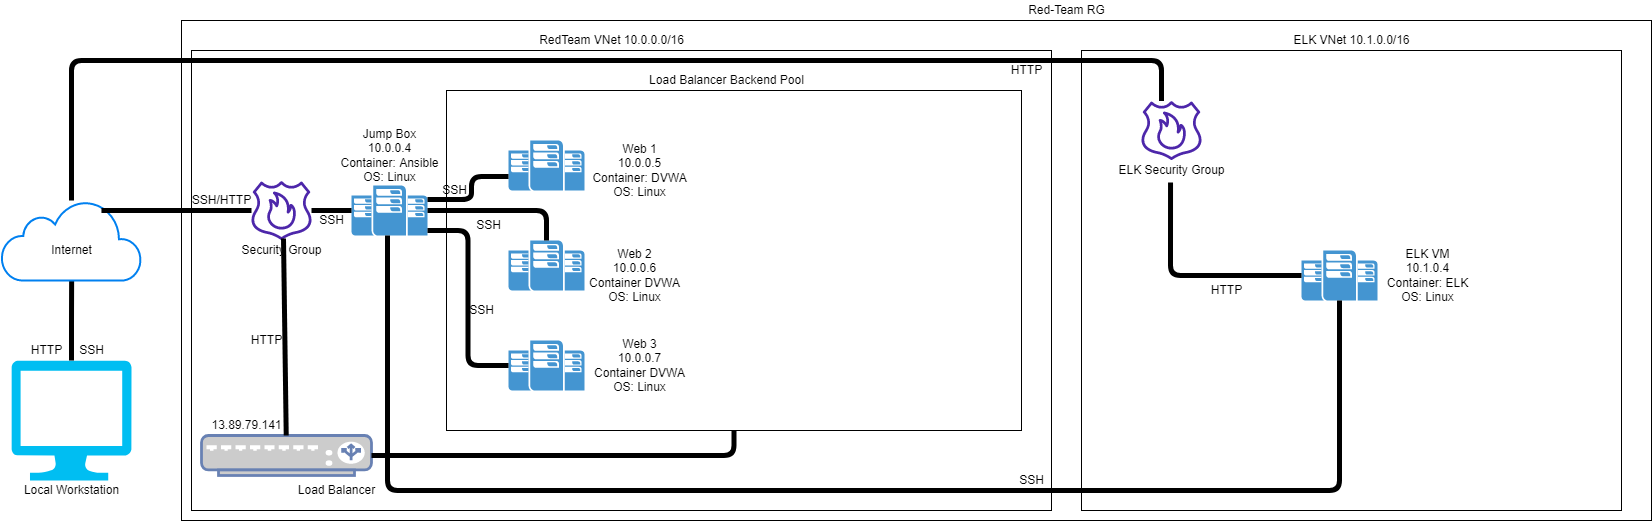

The diagram above was exported from draw.io. Its source (the exported page's mxGraphModel, read from the mxfile embedded in the PNG):
<mxGraphModel dx="460" dy="752" grid="1" gridSize="10" guides="1" tooltips="1" connect="1" arrows="1" fold="1" page="1" pageScale="1" pageWidth="1169" pageHeight="826" math="0" shadow="0">
  <root>
    <mxCell id="0" />
    <mxCell id="1" parent="0" />
    <mxCell id="y746Bd8RxoRenpPz81_X-1" value="" style="verticalLabelPosition=bottom;html=1;verticalAlign=top;align=center;strokeColor=none;fillColor=#00BEF2;shape=mxgraph.azure.computer;pointerEvents=1;" parent="1" vertex="1">
      <mxGeometry x="50" y="380" width="120" height="120" as="geometry" />
    </mxCell>
    <mxCell id="y746Bd8RxoRenpPz81_X-2" value="Local Workstation" style="text;html=1;resizable=0;autosize=1;align=center;verticalAlign=middle;points=[];fillColor=none;strokeColor=none;rounded=0;" parent="1" vertex="1">
      <mxGeometry x="55" y="500" width="110" height="20" as="geometry" />
    </mxCell>
    <mxCell id="y746Bd8RxoRenpPz81_X-6" value="SSH" style="text;html=1;resizable=0;autosize=1;align=center;verticalAlign=middle;points=[];fillColor=none;strokeColor=none;rounded=0;" parent="1" vertex="1">
      <mxGeometry x="110" y="360" width="40" height="20" as="geometry" />
    </mxCell>
    <mxCell id="y746Bd8RxoRenpPz81_X-3" value="" style="endArrow=none;html=1;rounded=1;strokeWidth=5;" parent="1" edge="1">
      <mxGeometry width="50" height="50" relative="1" as="geometry">
        <mxPoint x="110" y="380" as="sourcePoint" />
        <mxPoint x="110.14" y="300" as="targetPoint" />
        <Array as="points">
          <mxPoint x="110" y="360" />
          <mxPoint x="110" y="340" />
        </Array>
      </mxGeometry>
    </mxCell>
    <mxCell id="y746Bd8RxoRenpPz81_X-7" value="" style="html=1;verticalLabelPosition=bottom;align=center;labelBackgroundColor=#ffffff;verticalAlign=top;strokeWidth=2;strokeColor=#0080F0;shadow=0;dashed=0;shape=mxgraph.ios7.icons.cloud;" parent="1" vertex="1">
      <mxGeometry x="40" y="220" width="140" height="80" as="geometry" />
    </mxCell>
    <mxCell id="y746Bd8RxoRenpPz81_X-8" value="Internet" style="text;html=1;resizable=0;autosize=1;align=center;verticalAlign=middle;points=[];fillColor=none;strokeColor=none;rounded=0;" parent="1" vertex="1">
      <mxGeometry x="80" y="260" width="60" height="20" as="geometry" />
    </mxCell>
    <mxCell id="y746Bd8RxoRenpPz81_X-9" value="" style="rounded=0;whiteSpace=wrap;html=1;" parent="1" vertex="1">
      <mxGeometry x="220" y="40" width="1470" height="500" as="geometry" />
    </mxCell>
    <mxCell id="y746Bd8RxoRenpPz81_X-12" value="Red-Team RG" style="text;html=1;resizable=0;autosize=1;align=center;verticalAlign=middle;points=[];fillColor=none;strokeColor=none;rounded=0;" parent="1" vertex="1">
      <mxGeometry x="1060" y="20" width="90" height="20" as="geometry" />
    </mxCell>
    <mxCell id="y746Bd8RxoRenpPz81_X-13" value="" style="rounded=0;whiteSpace=wrap;html=1;" parent="1" vertex="1">
      <mxGeometry x="230" y="70" width="860" height="460" as="geometry" />
    </mxCell>
    <mxCell id="y746Bd8RxoRenpPz81_X-14" value="RedTeam VNet 10.0.0.0/16" style="text;html=1;resizable=0;autosize=1;align=center;verticalAlign=middle;points=[];fillColor=none;strokeColor=none;rounded=0;" parent="1" vertex="1">
      <mxGeometry x="570" y="50" width="160" height="20" as="geometry" />
    </mxCell>
    <mxCell id="y746Bd8RxoRenpPz81_X-15" value="" style="sketch=0;outlineConnect=0;fontColor=#232F3E;gradientColor=none;fillColor=#4D27AA;strokeColor=none;dashed=0;verticalLabelPosition=bottom;verticalAlign=top;align=center;html=1;fontSize=12;fontStyle=0;aspect=fixed;pointerEvents=1;shape=mxgraph.aws4.route_53_resolver_dns_firewall;" parent="1" vertex="1">
      <mxGeometry x="290" y="200" width="60" height="60" as="geometry" />
    </mxCell>
    <mxCell id="y746Bd8RxoRenpPz81_X-16" value="Security Group" style="text;html=1;resizable=0;autosize=1;align=center;verticalAlign=middle;points=[];fillColor=none;strokeColor=none;rounded=0;" parent="1" vertex="1">
      <mxGeometry x="270" y="260" width="100" height="20" as="geometry" />
    </mxCell>
    <mxCell id="y746Bd8RxoRenpPz81_X-17" value="" style="endArrow=none;html=1;rounded=1;strokeWidth=5;entryX=0.714;entryY=0.125;entryDx=0;entryDy=0;entryPerimeter=0;" parent="1" source="y746Bd8RxoRenpPz81_X-15" target="y746Bd8RxoRenpPz81_X-7" edge="1">
      <mxGeometry width="50" height="50" relative="1" as="geometry">
        <mxPoint x="150" y="310.0000000000001" as="sourcePoint" />
        <mxPoint x="150" y="230" as="targetPoint" />
        <Array as="points">
          <mxPoint x="190" y="230" />
        </Array>
      </mxGeometry>
    </mxCell>
    <mxCell id="y746Bd8RxoRenpPz81_X-18" value="SSH/HTTP" style="text;html=1;resizable=0;autosize=1;align=center;verticalAlign=middle;points=[];fillColor=none;strokeColor=none;rounded=0;" parent="1" vertex="1">
      <mxGeometry x="225" y="210" width="70" height="20" as="geometry" />
    </mxCell>
    <mxCell id="y746Bd8RxoRenpPz81_X-19" value="" style="pointerEvents=1;shadow=0;dashed=0;html=1;strokeColor=none;fillColor=#4495D1;labelPosition=center;verticalLabelPosition=bottom;verticalAlign=top;align=center;outlineConnect=0;shape=mxgraph.veeam.data_center;" parent="1" vertex="1">
      <mxGeometry x="390" y="205" width="76" height="50" as="geometry" />
    </mxCell>
    <mxCell id="y746Bd8RxoRenpPz81_X-20" value="" style="endArrow=none;html=1;rounded=1;strokeWidth=5;" parent="1" source="y746Bd8RxoRenpPz81_X-19" target="y746Bd8RxoRenpPz81_X-15" edge="1">
      <mxGeometry width="50" height="50" relative="1" as="geometry">
        <mxPoint x="350" y="310.0000000000001" as="sourcePoint" />
        <mxPoint x="350.1400000000001" y="230" as="targetPoint" />
      </mxGeometry>
    </mxCell>
    <mxCell id="y746Bd8RxoRenpPz81_X-21" value="Jump Box&lt;br&gt;10.0.0.4&lt;br&gt;Container: Ansible&lt;br&gt;OS: Linux" style="text;html=1;resizable=0;autosize=1;align=center;verticalAlign=middle;points=[];fillColor=none;strokeColor=none;rounded=0;" parent="1" vertex="1">
      <mxGeometry x="373" y="145" width="110" height="60" as="geometry" />
    </mxCell>
    <mxCell id="y746Bd8RxoRenpPz81_X-23" value="" style="rounded=0;whiteSpace=wrap;html=1;" parent="1" vertex="1">
      <mxGeometry x="485" y="110" width="575" height="340" as="geometry" />
    </mxCell>
    <mxCell id="y746Bd8RxoRenpPz81_X-24" value="Load Balancer Backend Pool" style="text;html=1;resizable=0;autosize=1;align=center;verticalAlign=middle;points=[];fillColor=none;strokeColor=none;rounded=0;" parent="1" vertex="1">
      <mxGeometry x="680" y="90" width="170" height="20" as="geometry" />
    </mxCell>
    <mxCell id="y746Bd8RxoRenpPz81_X-29" value="" style="fontColor=#0066CC;verticalAlign=top;verticalLabelPosition=bottom;labelPosition=center;align=center;html=1;outlineConnect=0;fillColor=#CCCCCC;strokeColor=#6881B3;gradientColor=none;gradientDirection=north;strokeWidth=2;shape=mxgraph.networks.load_balancer;" parent="1" vertex="1">
      <mxGeometry x="240" y="455" width="170" height="40" as="geometry" />
    </mxCell>
    <mxCell id="y746Bd8RxoRenpPz81_X-31" value="Load Balancer" style="text;html=1;resizable=0;autosize=1;align=center;verticalAlign=middle;points=[];fillColor=none;strokeColor=none;rounded=0;" parent="1" vertex="1">
      <mxGeometry x="330" y="500" width="90" height="20" as="geometry" />
    </mxCell>
    <mxCell id="y746Bd8RxoRenpPz81_X-32" value="13.89.79.141" style="text;html=1;resizable=0;autosize=1;align=center;verticalAlign=middle;points=[];fillColor=none;strokeColor=none;rounded=0;" parent="1" vertex="1">
      <mxGeometry x="240" y="435" width="90" height="20" as="geometry" />
    </mxCell>
    <mxCell id="y746Bd8RxoRenpPz81_X-34" value="" style="endArrow=none;html=1;rounded=1;strokeWidth=5;entryX=1;entryY=0.5;entryDx=0;entryDy=0;entryPerimeter=0;edgeStyle=orthogonalEdgeStyle;exitX=0.5;exitY=1;exitDx=0;exitDy=0;" parent="1" source="y746Bd8RxoRenpPz81_X-23" edge="1" target="y746Bd8RxoRenpPz81_X-29">
      <mxGeometry width="50" height="50" relative="1" as="geometry">
        <mxPoint x="555" y="475" as="sourcePoint" />
        <mxPoint x="460" y="480.0000000000001" as="targetPoint" />
      </mxGeometry>
    </mxCell>
    <mxCell id="97gR8AN4sVrQSDpd0cvO-1" value="HTTP" style="text;html=1;resizable=0;autosize=1;align=center;verticalAlign=middle;points=[];fillColor=none;strokeColor=none;rounded=0;" vertex="1" parent="1">
      <mxGeometry x="60" y="360" width="50" height="20" as="geometry" />
    </mxCell>
    <mxCell id="97gR8AN4sVrQSDpd0cvO-2" value="" style="endArrow=none;html=1;rounded=1;strokeWidth=5;entryX=0.52;entryY=-0.1;entryDx=0;entryDy=0;entryPerimeter=0;" edge="1" parent="1" source="y746Bd8RxoRenpPz81_X-29" target="y746Bd8RxoRenpPz81_X-16">
      <mxGeometry width="50" height="50" relative="1" as="geometry">
        <mxPoint x="120" y="390" as="sourcePoint" />
        <mxPoint x="320" y="260" as="targetPoint" />
      </mxGeometry>
    </mxCell>
    <mxCell id="97gR8AN4sVrQSDpd0cvO-3" value="" style="pointerEvents=1;shadow=0;dashed=0;html=1;strokeColor=none;fillColor=#4495D1;labelPosition=center;verticalLabelPosition=bottom;verticalAlign=top;align=center;outlineConnect=0;shape=mxgraph.veeam.data_center;" vertex="1" parent="1">
      <mxGeometry x="547" y="160" width="76" height="50" as="geometry" />
    </mxCell>
    <mxCell id="97gR8AN4sVrQSDpd0cvO-4" value="" style="pointerEvents=1;shadow=0;dashed=0;html=1;strokeColor=none;fillColor=#4495D1;labelPosition=center;verticalLabelPosition=bottom;verticalAlign=top;align=center;outlineConnect=0;shape=mxgraph.veeam.data_center;" vertex="1" parent="1">
      <mxGeometry x="547" y="260" width="76" height="50" as="geometry" />
    </mxCell>
    <mxCell id="97gR8AN4sVrQSDpd0cvO-5" value="" style="pointerEvents=1;shadow=0;dashed=0;html=1;strokeColor=none;fillColor=#4495D1;labelPosition=center;verticalLabelPosition=bottom;verticalAlign=top;align=center;outlineConnect=0;shape=mxgraph.veeam.data_center;" vertex="1" parent="1">
      <mxGeometry x="547" y="360" width="76" height="50" as="geometry" />
    </mxCell>
    <mxCell id="97gR8AN4sVrQSDpd0cvO-6" value="" style="endArrow=none;html=1;rounded=1;strokeWidth=5;edgeStyle=orthogonalEdgeStyle;" edge="1" parent="1" source="97gR8AN4sVrQSDpd0cvO-4" target="y746Bd8RxoRenpPz81_X-19">
      <mxGeometry width="50" height="50" relative="1" as="geometry">
        <mxPoint x="512.7235023041474" y="427" as="sourcePoint" />
        <mxPoint x="510" y="230" as="targetPoint" />
        <Array as="points">
          <mxPoint x="585" y="230" />
        </Array>
      </mxGeometry>
    </mxCell>
    <mxCell id="97gR8AN4sVrQSDpd0cvO-7" value="" style="endArrow=none;html=1;rounded=1;strokeWidth=5;edgeStyle=orthogonalEdgeStyle;" edge="1" parent="1">
      <mxGeometry width="50" height="50" relative="1" as="geometry">
        <mxPoint x="547" y="195.89171974522299" as="sourcePoint" />
        <mxPoint x="466" y="219.10828025477713" as="targetPoint" />
        <Array as="points">
          <mxPoint x="510" y="196" />
          <mxPoint x="510" y="219" />
        </Array>
      </mxGeometry>
    </mxCell>
    <mxCell id="97gR8AN4sVrQSDpd0cvO-8" value="" style="endArrow=none;html=1;rounded=1;strokeWidth=5;entryX=1;entryY=0.9;entryDx=0;entryDy=0;entryPerimeter=0;edgeStyle=orthogonalEdgeStyle;" edge="1" parent="1" source="97gR8AN4sVrQSDpd0cvO-5" target="y746Bd8RxoRenpPz81_X-19">
      <mxGeometry width="50" height="50" relative="1" as="geometry">
        <mxPoint x="547" y="386.781719745223" as="sourcePoint" />
        <mxPoint x="466" y="409.9982802547771" as="targetPoint" />
      </mxGeometry>
    </mxCell>
    <mxCell id="97gR8AN4sVrQSDpd0cvO-10" value="SSH" style="text;html=1;resizable=0;autosize=1;align=center;verticalAlign=middle;points=[];fillColor=none;strokeColor=none;rounded=0;" vertex="1" parent="1">
      <mxGeometry x="350" y="230" width="40" height="20" as="geometry" />
    </mxCell>
    <mxCell id="97gR8AN4sVrQSDpd0cvO-11" value="HTTP" style="text;html=1;resizable=0;autosize=1;align=center;verticalAlign=middle;points=[];fillColor=none;strokeColor=none;rounded=0;" vertex="1" parent="1">
      <mxGeometry x="280" y="350" width="50" height="20" as="geometry" />
    </mxCell>
    <mxCell id="97gR8AN4sVrQSDpd0cvO-12" value="SSH" style="text;html=1;resizable=0;autosize=1;align=center;verticalAlign=middle;points=[];fillColor=none;strokeColor=none;rounded=0;" vertex="1" parent="1">
      <mxGeometry x="473" y="200" width="40" height="20" as="geometry" />
    </mxCell>
    <mxCell id="97gR8AN4sVrQSDpd0cvO-13" value="SSH" style="text;html=1;resizable=0;autosize=1;align=center;verticalAlign=middle;points=[];fillColor=none;strokeColor=none;rounded=0;" vertex="1" parent="1">
      <mxGeometry x="507" y="235" width="40" height="20" as="geometry" />
    </mxCell>
    <mxCell id="97gR8AN4sVrQSDpd0cvO-14" value="SSH" style="text;html=1;resizable=0;autosize=1;align=center;verticalAlign=middle;points=[];fillColor=none;strokeColor=none;rounded=0;" vertex="1" parent="1">
      <mxGeometry x="500" y="320" width="40" height="20" as="geometry" />
    </mxCell>
    <mxCell id="97gR8AN4sVrQSDpd0cvO-15" value="Web 2&lt;br&gt;10.0.0.6&lt;br&gt;Container DVWA&lt;br&gt;OS: Linux" style="text;html=1;resizable=0;autosize=1;align=center;verticalAlign=middle;points=[];fillColor=none;strokeColor=none;rounded=0;" vertex="1" parent="1">
      <mxGeometry x="618" y="265" width="110" height="60" as="geometry" />
    </mxCell>
    <mxCell id="97gR8AN4sVrQSDpd0cvO-16" value="Web 1&lt;br&gt;10.0.0.5&lt;br&gt;Container: DVWA&lt;br&gt;OS: Linux" style="text;html=1;resizable=0;autosize=1;align=center;verticalAlign=middle;points=[];fillColor=none;strokeColor=none;rounded=0;" vertex="1" parent="1">
      <mxGeometry x="623" y="160" width="110" height="60" as="geometry" />
    </mxCell>
    <mxCell id="97gR8AN4sVrQSDpd0cvO-17" value="" style="rounded=0;whiteSpace=wrap;html=1;" vertex="1" parent="1">
      <mxGeometry x="1120" y="70" width="540" height="460" as="geometry" />
    </mxCell>
    <mxCell id="97gR8AN4sVrQSDpd0cvO-18" value="ELK VNet 10.1.0.0/16" style="text;html=1;resizable=0;autosize=1;align=center;verticalAlign=middle;points=[];fillColor=none;strokeColor=none;rounded=0;" vertex="1" parent="1">
      <mxGeometry x="1325" y="50" width="130" height="20" as="geometry" />
    </mxCell>
    <mxCell id="97gR8AN4sVrQSDpd0cvO-19" value="" style="pointerEvents=1;shadow=0;dashed=0;html=1;strokeColor=none;fillColor=#4495D1;labelPosition=center;verticalLabelPosition=bottom;verticalAlign=top;align=center;outlineConnect=0;shape=mxgraph.veeam.data_center;" vertex="1" parent="1">
      <mxGeometry x="1340" y="270" width="76" height="50" as="geometry" />
    </mxCell>
    <mxCell id="97gR8AN4sVrQSDpd0cvO-20" value="" style="sketch=0;outlineConnect=0;fontColor=#232F3E;gradientColor=none;fillColor=#4D27AA;strokeColor=none;dashed=0;verticalLabelPosition=bottom;verticalAlign=top;align=center;html=1;fontSize=12;fontStyle=0;aspect=fixed;pointerEvents=1;shape=mxgraph.aws4.route_53_resolver_dns_firewall;" vertex="1" parent="1">
      <mxGeometry x="1180" y="120" width="60" height="60" as="geometry" />
    </mxCell>
    <mxCell id="97gR8AN4sVrQSDpd0cvO-21" value="" style="endArrow=none;html=1;rounded=1;strokeWidth=5;edgeStyle=orthogonalEdgeStyle;" edge="1" parent="1" source="97gR8AN4sVrQSDpd0cvO-19" target="y746Bd8RxoRenpPz81_X-19">
      <mxGeometry width="50" height="50" relative="1" as="geometry">
        <mxPoint x="507" y="405" as="sourcePoint" />
        <mxPoint x="426" y="270" as="targetPoint" />
        <Array as="points">
          <mxPoint x="1378" y="510" />
          <mxPoint x="426" y="510" />
        </Array>
      </mxGeometry>
    </mxCell>
    <mxCell id="97gR8AN4sVrQSDpd0cvO-22" value="SSH" style="text;html=1;resizable=0;autosize=1;align=center;verticalAlign=middle;points=[];fillColor=none;strokeColor=none;rounded=0;" vertex="1" parent="1">
      <mxGeometry x="1050" y="490" width="40" height="20" as="geometry" />
    </mxCell>
    <mxCell id="97gR8AN4sVrQSDpd0cvO-23" value="ELK VM&lt;br&gt;10.1.0.4&lt;br&gt;Container: ELK&lt;br&gt;OS: Linux" style="text;html=1;resizable=0;autosize=1;align=center;verticalAlign=middle;points=[];fillColor=none;strokeColor=none;rounded=0;" vertex="1" parent="1">
      <mxGeometry x="1416" y="265" width="100" height="60" as="geometry" />
    </mxCell>
    <mxCell id="97gR8AN4sVrQSDpd0cvO-24" value="ELK Security Group" style="text;html=1;resizable=0;autosize=1;align=center;verticalAlign=middle;points=[];fillColor=none;strokeColor=none;rounded=0;" vertex="1" parent="1">
      <mxGeometry x="1150" y="180" width="120" height="20" as="geometry" />
    </mxCell>
    <mxCell id="97gR8AN4sVrQSDpd0cvO-25" value="" style="endArrow=none;html=1;rounded=1;strokeWidth=5;edgeStyle=orthogonalEdgeStyle;" edge="1" parent="1" source="97gR8AN4sVrQSDpd0cvO-20" target="y746Bd8RxoRenpPz81_X-7">
      <mxGeometry width="50" height="50" relative="1" as="geometry">
        <mxPoint x="557" y="205.89171974522299" as="sourcePoint" />
        <mxPoint x="476" y="229.10828025477713" as="targetPoint" />
        <Array as="points">
          <mxPoint x="1200" y="80" />
          <mxPoint x="110" y="80" />
        </Array>
      </mxGeometry>
    </mxCell>
    <mxCell id="97gR8AN4sVrQSDpd0cvO-26" value="" style="endArrow=none;html=1;rounded=1;strokeWidth=5;edgeStyle=orthogonalEdgeStyle;entryX=0.492;entryY=1.1;entryDx=0;entryDy=0;entryPerimeter=0;" edge="1" parent="1" source="97gR8AN4sVrQSDpd0cvO-19" target="97gR8AN4sVrQSDpd0cvO-24">
      <mxGeometry width="50" height="50" relative="1" as="geometry">
        <mxPoint x="1288" y="275" as="sourcePoint" />
        <mxPoint x="1169" y="245" as="targetPoint" />
      </mxGeometry>
    </mxCell>
    <mxCell id="97gR8AN4sVrQSDpd0cvO-27" value="HTTP" style="text;html=1;resizable=0;autosize=1;align=center;verticalAlign=middle;points=[];fillColor=none;strokeColor=none;rounded=0;" vertex="1" parent="1">
      <mxGeometry x="1240" y="300" width="50" height="20" as="geometry" />
    </mxCell>
    <mxCell id="97gR8AN4sVrQSDpd0cvO-28" value="HTTP" style="text;html=1;resizable=0;autosize=1;align=center;verticalAlign=middle;points=[];fillColor=none;strokeColor=none;rounded=0;" vertex="1" parent="1">
      <mxGeometry x="1040" y="80" width="50" height="20" as="geometry" />
    </mxCell>
    <mxCell id="97gR8AN4sVrQSDpd0cvO-29" value="Web 3&lt;br&gt;10.0.0.7&lt;br&gt;Container DVWA&lt;br&gt;OS: Linux" style="text;html=1;resizable=0;autosize=1;align=center;verticalAlign=middle;points=[];fillColor=none;strokeColor=none;rounded=0;" vertex="1" parent="1">
      <mxGeometry x="623" y="355" width="110" height="60" as="geometry" />
    </mxCell>
  </root>
</mxGraphModel>